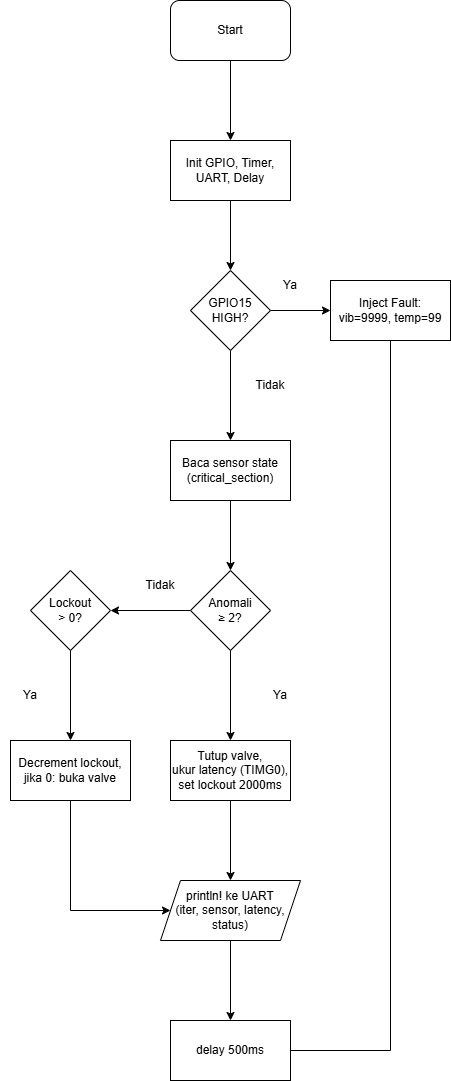

The diagram above was exported from draw.io. Its source (the exported page's mxGraphModel, read from the mxfile embedded in the PNG):
<mxGraphModel dx="889" dy="710" grid="1" gridSize="10" guides="1" tooltips="1" connect="1" arrows="1" fold="1" page="0" pageScale="1" pageWidth="850" pageHeight="1100" math="0" shadow="0">
  <root>
    <mxCell id="0" />
    <mxCell id="1" parent="0" />
    <mxCell id="WUVsHjQySraRsJSbEQlI-4" edge="1" parent="1" source="WUVsHjQySraRsJSbEQlI-1" style="edgeStyle=orthogonalEdgeStyle;rounded=0;orthogonalLoop=1;jettySize=auto;html=1;" value="">
      <mxGeometry relative="1" as="geometry">
        <mxPoint x="430" y="480" as="targetPoint" />
      </mxGeometry>
    </mxCell>
    <mxCell id="WUVsHjQySraRsJSbEQlI-1" parent="1" style="rounded=1;whiteSpace=wrap;html=1;" value="Start" vertex="1">
      <mxGeometry height="60" width="120" x="370" y="340" as="geometry" />
    </mxCell>
    <mxCell id="WUVsHjQySraRsJSbEQlI-14" edge="1" parent="1" source="WUVsHjQySraRsJSbEQlI-12" style="edgeStyle=orthogonalEdgeStyle;rounded=0;orthogonalLoop=1;jettySize=auto;html=1;" target="WUVsHjQySraRsJSbEQlI-13" value="">
      <mxGeometry relative="1" as="geometry" />
    </mxCell>
    <mxCell id="WUVsHjQySraRsJSbEQlI-12" parent="1" style="rounded=0;whiteSpace=wrap;html=1;" value="&lt;div&gt;Init GPIO, Timer,&lt;/div&gt;&lt;div&gt;UART, Delay&lt;/div&gt;" vertex="1">
      <mxGeometry height="60" width="120" x="370" y="480" as="geometry" />
    </mxCell>
    <mxCell id="WUVsHjQySraRsJSbEQlI-16" edge="1" parent="1" source="WUVsHjQySraRsJSbEQlI-13" style="edgeStyle=orthogonalEdgeStyle;rounded=0;orthogonalLoop=1;jettySize=auto;html=1;" target="WUVsHjQySraRsJSbEQlI-15" value="">
      <mxGeometry relative="1" as="geometry" />
    </mxCell>
    <mxCell id="WUVsHjQySraRsJSbEQlI-19" edge="1" parent="1" source="WUVsHjQySraRsJSbEQlI-13" style="edgeStyle=orthogonalEdgeStyle;rounded=0;orthogonalLoop=1;jettySize=auto;html=1;" target="WUVsHjQySraRsJSbEQlI-18" value="">
      <mxGeometry relative="1" as="geometry" />
    </mxCell>
    <mxCell id="WUVsHjQySraRsJSbEQlI-13" parent="1" style="rhombus;whiteSpace=wrap;html=1;rounded=0;" value="GPIO15&#10;HIGH?" vertex="1">
      <mxGeometry height="80" width="80" x="390" y="610" as="geometry" />
    </mxCell>
    <mxCell id="WUVsHjQySraRsJSbEQlI-15" parent="1" style="whiteSpace=wrap;html=1;rounded=0;" value="Inject Fault:&lt;br&gt;vib=9999, temp=99" vertex="1">
      <mxGeometry height="60" width="120" x="530" y="620" as="geometry" />
    </mxCell>
    <mxCell id="WUVsHjQySraRsJSbEQlI-17" parent="1" style="text;html=1;whiteSpace=wrap;strokeColor=none;fillColor=none;align=center;verticalAlign=middle;rounded=0;" value="Ya" vertex="1">
      <mxGeometry height="30" width="60" x="460" y="610" as="geometry" />
    </mxCell>
    <mxCell id="WUVsHjQySraRsJSbEQlI-22" edge="1" parent="1" source="WUVsHjQySraRsJSbEQlI-18" style="edgeStyle=orthogonalEdgeStyle;rounded=0;orthogonalLoop=1;jettySize=auto;html=1;" target="WUVsHjQySraRsJSbEQlI-21" value="">
      <mxGeometry relative="1" as="geometry" />
    </mxCell>
    <mxCell id="WUVsHjQySraRsJSbEQlI-18" parent="1" style="whiteSpace=wrap;html=1;rounded=0;" value="Baca sensor state&#10;(critical_section)" vertex="1">
      <mxGeometry height="60" width="120" x="370" y="780" as="geometry" />
    </mxCell>
    <mxCell id="WUVsHjQySraRsJSbEQlI-20" parent="1" style="text;html=1;whiteSpace=wrap;strokeColor=none;fillColor=none;align=center;verticalAlign=middle;rounded=0;" value="Tidak" vertex="1">
      <mxGeometry height="30" width="60" x="440" y="710" as="geometry" />
    </mxCell>
    <mxCell id="WUVsHjQySraRsJSbEQlI-24" edge="1" parent="1" source="WUVsHjQySraRsJSbEQlI-21" style="edgeStyle=orthogonalEdgeStyle;rounded=0;orthogonalLoop=1;jettySize=auto;html=1;" target="WUVsHjQySraRsJSbEQlI-23" value="">
      <mxGeometry relative="1" as="geometry" />
    </mxCell>
    <mxCell id="WUVsHjQySraRsJSbEQlI-30" edge="1" parent="1" source="WUVsHjQySraRsJSbEQlI-21" style="edgeStyle=orthogonalEdgeStyle;rounded=0;orthogonalLoop=1;jettySize=auto;html=1;" target="WUVsHjQySraRsJSbEQlI-29" value="">
      <mxGeometry relative="1" as="geometry" />
    </mxCell>
    <mxCell id="WUVsHjQySraRsJSbEQlI-21" parent="1" style="rhombus;whiteSpace=wrap;html=1;rounded=0;" value="Anomali&#10;≥ 2?" vertex="1">
      <mxGeometry height="80" width="80" x="390" y="910" as="geometry" />
    </mxCell>
    <mxCell id="WUVsHjQySraRsJSbEQlI-27" edge="1" parent="1" source="WUVsHjQySraRsJSbEQlI-23" style="edgeStyle=orthogonalEdgeStyle;rounded=0;orthogonalLoop=1;jettySize=auto;html=1;" target="WUVsHjQySraRsJSbEQlI-26" value="">
      <mxGeometry relative="1" as="geometry" />
    </mxCell>
    <mxCell id="WUVsHjQySraRsJSbEQlI-23" parent="1" style="rhombus;whiteSpace=wrap;html=1;rounded=0;" value="Lockout&#10;&gt; 0?" vertex="1">
      <mxGeometry height="80" width="80" x="230" y="910" as="geometry" />
    </mxCell>
    <mxCell id="WUVsHjQySraRsJSbEQlI-25" parent="1" style="text;html=1;whiteSpace=wrap;strokeColor=none;fillColor=none;align=center;verticalAlign=middle;rounded=0;" value="Tidak" vertex="1">
      <mxGeometry height="30" width="60" x="330" y="910" as="geometry" />
    </mxCell>
    <mxCell id="WUVsHjQySraRsJSbEQlI-34" edge="1" parent="1" source="WUVsHjQySraRsJSbEQlI-26" style="edgeStyle=orthogonalEdgeStyle;rounded=0;orthogonalLoop=1;jettySize=auto;html=1;exitX=0.5;exitY=1;exitDx=0;exitDy=0;entryX=0;entryY=0.5;entryDx=0;entryDy=0;" target="WUVsHjQySraRsJSbEQlI-32">
      <mxGeometry relative="1" as="geometry">
        <Array as="points">
          <mxPoint x="270" y="1250" />
        </Array>
      </mxGeometry>
    </mxCell>
    <mxCell id="WUVsHjQySraRsJSbEQlI-26" parent="1" style="whiteSpace=wrap;html=1;rounded=0;" value="Decrement lockout,&#10;jika 0: buka valve" vertex="1">
      <mxGeometry height="60" width="120" x="210" y="1080" as="geometry" />
    </mxCell>
    <mxCell id="WUVsHjQySraRsJSbEQlI-28" parent="1" style="text;html=1;whiteSpace=wrap;strokeColor=none;fillColor=none;align=center;verticalAlign=middle;rounded=0;" value="Ya" vertex="1">
      <mxGeometry height="30" width="60" x="200" y="1020" as="geometry" />
    </mxCell>
    <mxCell id="WUVsHjQySraRsJSbEQlI-33" edge="1" parent="1" source="WUVsHjQySraRsJSbEQlI-29" style="edgeStyle=orthogonalEdgeStyle;rounded=0;orthogonalLoop=1;jettySize=auto;html=1;" target="WUVsHjQySraRsJSbEQlI-32" value="">
      <mxGeometry relative="1" as="geometry" />
    </mxCell>
    <mxCell id="WUVsHjQySraRsJSbEQlI-29" parent="1" style="whiteSpace=wrap;html=1;rounded=0;" value="Tutup valve,&#10;ukur latency (TIMG0),&#10;set lockout 2000ms" vertex="1">
      <mxGeometry height="60" width="120" x="370" y="1080" as="geometry" />
    </mxCell>
    <mxCell id="WUVsHjQySraRsJSbEQlI-31" parent="1" style="text;html=1;whiteSpace=wrap;strokeColor=none;fillColor=none;align=center;verticalAlign=middle;rounded=0;" value="Ya" vertex="1">
      <mxGeometry height="30" width="60" x="450" y="1020" as="geometry" />
    </mxCell>
    <mxCell id="WUVsHjQySraRsJSbEQlI-36" edge="1" parent="1" source="WUVsHjQySraRsJSbEQlI-32" style="edgeStyle=orthogonalEdgeStyle;rounded=0;orthogonalLoop=1;jettySize=auto;html=1;" target="WUVsHjQySraRsJSbEQlI-35" value="">
      <mxGeometry relative="1" as="geometry" />
    </mxCell>
    <mxCell id="WUVsHjQySraRsJSbEQlI-32" parent="1" style="shape=parallelogram;perimeter=parallelogramPerimeter;whiteSpace=wrap;html=1;fixedSize=1;rounded=0;" value="println! ke UART&lt;br&gt;(iter, sensor, latency, status)" vertex="1">
      <mxGeometry height="60" width="140" x="360" y="1220" as="geometry" />
    </mxCell>
    <mxCell id="WUVsHjQySraRsJSbEQlI-37" edge="1" parent="1" source="WUVsHjQySraRsJSbEQlI-35" style="edgeStyle=orthogonalEdgeStyle;rounded=0;orthogonalLoop=1;jettySize=auto;html=1;exitX=1;exitY=0.5;exitDx=0;exitDy=0;entryX=0.5;entryY=1;entryDx=0;entryDy=0;endArrow=none;endFill=0;" target="WUVsHjQySraRsJSbEQlI-15">
      <mxGeometry relative="1" as="geometry" />
    </mxCell>
    <mxCell id="WUVsHjQySraRsJSbEQlI-35" parent="1" style="whiteSpace=wrap;html=1;rounded=0;" value="delay 500ms" vertex="1">
      <mxGeometry height="60" width="120" x="370" y="1360" as="geometry" />
    </mxCell>
  </root>
</mxGraphModel>